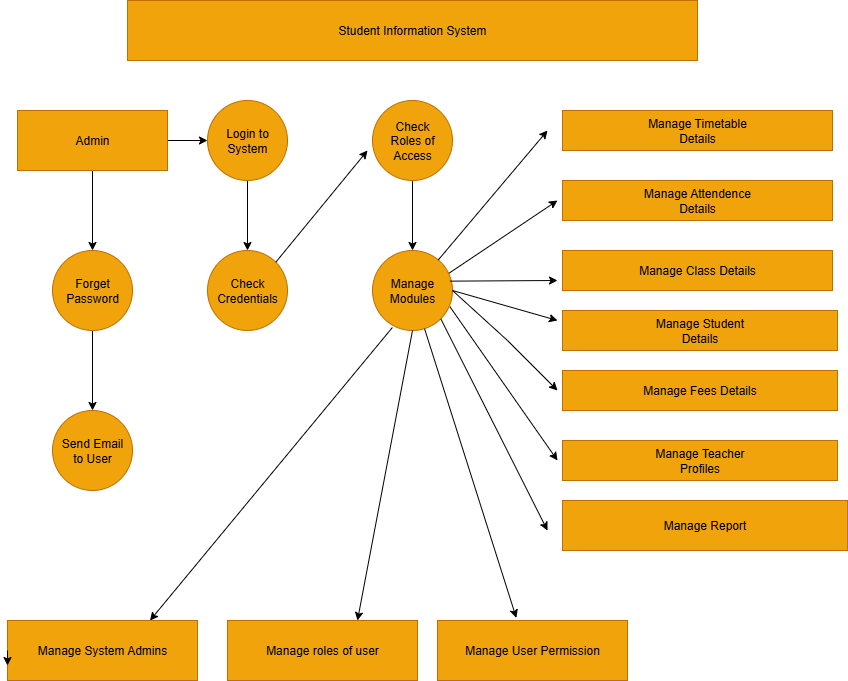

The diagram above was exported from draw.io. Its source (the exported page's mxGraphModel, read from the mxfile embedded in the PNG):
<mxGraphModel dx="1042" dy="562" grid="1" gridSize="10" guides="1" tooltips="1" connect="1" arrows="1" fold="1" page="1" pageScale="1" pageWidth="850" pageHeight="1100" math="0" shadow="0">
  <root>
    <mxCell id="0" />
    <mxCell id="1" parent="0" />
    <mxCell id="_S6K-_acOiwUhZ7LY8BK-1" value="Student Information System" style="rounded=0;whiteSpace=wrap;html=1;fillColor=#f0a30a;strokeColor=#BD7000;fontColor=#000000;" vertex="1" parent="1">
      <mxGeometry x="130" y="30" width="570" height="60" as="geometry" />
    </mxCell>
    <mxCell id="_S6K-_acOiwUhZ7LY8BK-10" value="" style="edgeStyle=orthogonalEdgeStyle;rounded=0;orthogonalLoop=1;jettySize=auto;html=1;" edge="1" parent="1" source="_S6K-_acOiwUhZ7LY8BK-2" target="_S6K-_acOiwUhZ7LY8BK-3">
      <mxGeometry relative="1" as="geometry" />
    </mxCell>
    <mxCell id="_S6K-_acOiwUhZ7LY8BK-22" value="" style="edgeStyle=orthogonalEdgeStyle;rounded=0;orthogonalLoop=1;jettySize=auto;html=1;" edge="1" parent="1" source="_S6K-_acOiwUhZ7LY8BK-2" target="_S6K-_acOiwUhZ7LY8BK-21">
      <mxGeometry relative="1" as="geometry" />
    </mxCell>
    <mxCell id="_S6K-_acOiwUhZ7LY8BK-2" value="Admin" style="rounded=0;whiteSpace=wrap;html=1;fillColor=#f0a30a;fontColor=#000000;strokeColor=#BD7000;" vertex="1" parent="1">
      <mxGeometry x="20" y="140" width="150" height="60" as="geometry" />
    </mxCell>
    <mxCell id="_S6K-_acOiwUhZ7LY8BK-9" value="" style="edgeStyle=orthogonalEdgeStyle;rounded=0;orthogonalLoop=1;jettySize=auto;html=1;" edge="1" parent="1" source="_S6K-_acOiwUhZ7LY8BK-3" target="_S6K-_acOiwUhZ7LY8BK-6">
      <mxGeometry relative="1" as="geometry" />
    </mxCell>
    <mxCell id="_S6K-_acOiwUhZ7LY8BK-3" value="Login to&lt;div&gt;System&lt;/div&gt;" style="ellipse;whiteSpace=wrap;html=1;aspect=fixed;fillColor=#f0a30a;fontColor=#000000;strokeColor=#BD7000;" vertex="1" parent="1">
      <mxGeometry x="210" y="130" width="80" height="80" as="geometry" />
    </mxCell>
    <mxCell id="_S6K-_acOiwUhZ7LY8BK-5" value="Manage Timetable&lt;div&gt;Details&lt;/div&gt;" style="rounded=0;whiteSpace=wrap;html=1;fillColor=#f0a30a;fontColor=#000000;strokeColor=#BD7000;" vertex="1" parent="1">
      <mxGeometry x="565" y="140" width="270" height="40" as="geometry" />
    </mxCell>
    <mxCell id="_S6K-_acOiwUhZ7LY8BK-6" value="Check&lt;div&gt;Credentials&lt;/div&gt;" style="ellipse;whiteSpace=wrap;html=1;aspect=fixed;fillColor=#f0a30a;fontColor=#000000;strokeColor=#BD7000;" vertex="1" parent="1">
      <mxGeometry x="210" y="280" width="80" height="80" as="geometry" />
    </mxCell>
    <mxCell id="_S6K-_acOiwUhZ7LY8BK-7" value="Manage&lt;div&gt;Modules&lt;/div&gt;" style="ellipse;whiteSpace=wrap;html=1;aspect=fixed;fillColor=#f0a30a;fontColor=#000000;strokeColor=#BD7000;" vertex="1" parent="1">
      <mxGeometry x="375" y="280" width="80" height="80" as="geometry" />
    </mxCell>
    <mxCell id="_S6K-_acOiwUhZ7LY8BK-15" value="" style="endArrow=classic;html=1;rounded=0;exitX=1;exitY=0;exitDx=0;exitDy=0;" edge="1" parent="1" source="_S6K-_acOiwUhZ7LY8BK-6">
      <mxGeometry width="50" height="50" relative="1" as="geometry">
        <mxPoint x="410" y="320" as="sourcePoint" />
        <mxPoint x="370" y="180" as="targetPoint" />
        <Array as="points" />
      </mxGeometry>
    </mxCell>
    <mxCell id="_S6K-_acOiwUhZ7LY8BK-19" value="" style="edgeStyle=orthogonalEdgeStyle;rounded=0;orthogonalLoop=1;jettySize=auto;html=1;" edge="1" parent="1" source="_S6K-_acOiwUhZ7LY8BK-18" target="_S6K-_acOiwUhZ7LY8BK-7">
      <mxGeometry relative="1" as="geometry" />
    </mxCell>
    <mxCell id="_S6K-_acOiwUhZ7LY8BK-18" value="Check&lt;div&gt;Roles of&lt;/div&gt;&lt;div&gt;Access&lt;/div&gt;" style="ellipse;whiteSpace=wrap;html=1;aspect=fixed;fillColor=#f0a30a;fontColor=#000000;strokeColor=#BD7000;" vertex="1" parent="1">
      <mxGeometry x="375" y="130" width="80" height="80" as="geometry" />
    </mxCell>
    <mxCell id="_S6K-_acOiwUhZ7LY8BK-24" value="" style="edgeStyle=orthogonalEdgeStyle;rounded=0;orthogonalLoop=1;jettySize=auto;html=1;" edge="1" parent="1" source="_S6K-_acOiwUhZ7LY8BK-21" target="_S6K-_acOiwUhZ7LY8BK-23">
      <mxGeometry relative="1" as="geometry" />
    </mxCell>
    <mxCell id="_S6K-_acOiwUhZ7LY8BK-21" value="Forget&lt;div&gt;Password&lt;/div&gt;" style="ellipse;whiteSpace=wrap;html=1;aspect=fixed;fillColor=#f0a30a;fontColor=#000000;strokeColor=#BD7000;" vertex="1" parent="1">
      <mxGeometry x="55" y="280" width="80" height="80" as="geometry" />
    </mxCell>
    <mxCell id="_S6K-_acOiwUhZ7LY8BK-23" value="Send Email&lt;div&gt;to User&lt;/div&gt;" style="ellipse;whiteSpace=wrap;html=1;aspect=fixed;fillColor=#f0a30a;fontColor=#000000;strokeColor=#BD7000;" vertex="1" parent="1">
      <mxGeometry x="55" y="440" width="80" height="80" as="geometry" />
    </mxCell>
    <mxCell id="_S6K-_acOiwUhZ7LY8BK-25" value="Manage System Admins" style="rounded=0;whiteSpace=wrap;html=1;fillColor=#f0a30a;fontColor=#000000;strokeColor=#BD7000;" vertex="1" parent="1">
      <mxGeometry x="10" y="650" width="190" height="60" as="geometry" />
    </mxCell>
    <mxCell id="_S6K-_acOiwUhZ7LY8BK-26" value="Manage roles of user" style="rounded=0;whiteSpace=wrap;html=1;fillColor=#f0a30a;fontColor=#000000;strokeColor=#BD7000;" vertex="1" parent="1">
      <mxGeometry x="230" y="650" width="190" height="60" as="geometry" />
    </mxCell>
    <mxCell id="_S6K-_acOiwUhZ7LY8BK-28" value="Manage User Permission" style="rounded=0;whiteSpace=wrap;html=1;fillColor=#f0a30a;fontColor=#000000;strokeColor=#BD7000;" vertex="1" parent="1">
      <mxGeometry x="440" y="650" width="190" height="60" as="geometry" />
    </mxCell>
    <mxCell id="_S6K-_acOiwUhZ7LY8BK-29" style="edgeStyle=orthogonalEdgeStyle;rounded=0;orthogonalLoop=1;jettySize=auto;html=1;exitX=0;exitY=0.5;exitDx=0;exitDy=0;entryX=0;entryY=0.75;entryDx=0;entryDy=0;" edge="1" parent="1" source="_S6K-_acOiwUhZ7LY8BK-25" target="_S6K-_acOiwUhZ7LY8BK-25">
      <mxGeometry relative="1" as="geometry" />
    </mxCell>
    <mxCell id="_S6K-_acOiwUhZ7LY8BK-31" value="Manage Attendence&lt;div&gt;Details&lt;/div&gt;" style="rounded=0;whiteSpace=wrap;html=1;fillColor=#f0a30a;fontColor=#000000;strokeColor=#BD7000;" vertex="1" parent="1">
      <mxGeometry x="565" y="210" width="270" height="40" as="geometry" />
    </mxCell>
    <mxCell id="_S6K-_acOiwUhZ7LY8BK-32" value="Manage Class Details" style="rounded=0;whiteSpace=wrap;html=1;fillColor=#f0a30a;fontColor=#000000;strokeColor=#BD7000;" vertex="1" parent="1">
      <mxGeometry x="565" y="280" width="270" height="40" as="geometry" />
    </mxCell>
    <mxCell id="_S6K-_acOiwUhZ7LY8BK-33" value="Manage Student&lt;div&gt;Details&lt;/div&gt;" style="rounded=0;whiteSpace=wrap;html=1;fillColor=#f0a30a;fontColor=#000000;strokeColor=#BD7000;" vertex="1" parent="1">
      <mxGeometry x="565" y="340" width="275" height="40" as="geometry" />
    </mxCell>
    <mxCell id="_S6K-_acOiwUhZ7LY8BK-37" value="Manage Fees Details" style="rounded=0;whiteSpace=wrap;html=1;fillColor=#f0a30a;fontColor=#000000;strokeColor=#BD7000;" vertex="1" parent="1">
      <mxGeometry x="565" y="400" width="275" height="40" as="geometry" />
    </mxCell>
    <mxCell id="_S6K-_acOiwUhZ7LY8BK-38" value="Manage Teacher&lt;div&gt;Profiles&lt;/div&gt;" style="rounded=0;whiteSpace=wrap;html=1;fillColor=#f0a30a;fontColor=#000000;strokeColor=#BD7000;" vertex="1" parent="1">
      <mxGeometry x="565" y="470" width="275" height="40" as="geometry" />
    </mxCell>
    <mxCell id="_S6K-_acOiwUhZ7LY8BK-39" value="Manage Report" style="rounded=0;whiteSpace=wrap;html=1;fillColor=#f0a30a;fontColor=#000000;strokeColor=#BD7000;" vertex="1" parent="1">
      <mxGeometry x="565" y="530" width="285" height="50" as="geometry" />
    </mxCell>
    <mxCell id="_S6K-_acOiwUhZ7LY8BK-41" value="" style="endArrow=classic;html=1;rounded=0;" edge="1" parent="1" source="_S6K-_acOiwUhZ7LY8BK-7">
      <mxGeometry width="50" height="50" relative="1" as="geometry">
        <mxPoint x="440" y="280" as="sourcePoint" />
        <mxPoint x="550" y="160" as="targetPoint" />
      </mxGeometry>
    </mxCell>
    <mxCell id="_S6K-_acOiwUhZ7LY8BK-44" value="" style="endArrow=classic;html=1;rounded=0;exitX=1;exitY=1;exitDx=0;exitDy=0;" edge="1" parent="1" source="_S6K-_acOiwUhZ7LY8BK-7">
      <mxGeometry width="50" height="50" relative="1" as="geometry">
        <mxPoint x="440" y="350" as="sourcePoint" />
        <mxPoint x="550" y="560" as="targetPoint" />
        <Array as="points" />
      </mxGeometry>
    </mxCell>
    <mxCell id="_S6K-_acOiwUhZ7LY8BK-45" value="" style="endArrow=classic;html=1;rounded=0;exitX=0.968;exitY=0.703;exitDx=0;exitDy=0;exitPerimeter=0;" edge="1" parent="1" source="_S6K-_acOiwUhZ7LY8BK-7">
      <mxGeometry width="50" height="50" relative="1" as="geometry">
        <mxPoint x="460" y="430" as="sourcePoint" />
        <mxPoint x="560" y="490" as="targetPoint" />
        <Array as="points" />
      </mxGeometry>
    </mxCell>
    <mxCell id="_S6K-_acOiwUhZ7LY8BK-46" value="" style="endArrow=classic;html=1;rounded=0;exitX=1;exitY=0.5;exitDx=0;exitDy=0;" edge="1" parent="1" source="_S6K-_acOiwUhZ7LY8BK-7">
      <mxGeometry width="50" height="50" relative="1" as="geometry">
        <mxPoint x="460" y="430" as="sourcePoint" />
        <mxPoint x="560" y="420" as="targetPoint" />
        <Array as="points">
          <mxPoint x="510" y="370" />
        </Array>
      </mxGeometry>
    </mxCell>
    <mxCell id="_S6K-_acOiwUhZ7LY8BK-47" value="" style="endArrow=classic;html=1;rounded=0;exitX=0.968;exitY=0.383;exitDx=0;exitDy=0;exitPerimeter=0;" edge="1" parent="1" source="_S6K-_acOiwUhZ7LY8BK-7">
      <mxGeometry width="50" height="50" relative="1" as="geometry">
        <mxPoint x="460" y="310" as="sourcePoint" />
        <mxPoint x="560" y="310" as="targetPoint" />
      </mxGeometry>
    </mxCell>
    <mxCell id="_S6K-_acOiwUhZ7LY8BK-48" value="" style="endArrow=classic;html=1;rounded=0;exitX=1;exitY=0.5;exitDx=0;exitDy=0;" edge="1" parent="1" source="_S6K-_acOiwUhZ7LY8BK-7">
      <mxGeometry width="50" height="50" relative="1" as="geometry">
        <mxPoint x="460" y="430" as="sourcePoint" />
        <mxPoint x="560" y="350" as="targetPoint" />
      </mxGeometry>
    </mxCell>
    <mxCell id="_S6K-_acOiwUhZ7LY8BK-49" value="" style="endArrow=classic;html=1;rounded=0;exitX=0.958;exitY=0.283;exitDx=0;exitDy=0;exitPerimeter=0;" edge="1" parent="1" source="_S6K-_acOiwUhZ7LY8BK-7">
      <mxGeometry width="50" height="50" relative="1" as="geometry">
        <mxPoint x="460" y="300" as="sourcePoint" />
        <mxPoint x="560" y="230" as="targetPoint" />
      </mxGeometry>
    </mxCell>
    <mxCell id="_S6K-_acOiwUhZ7LY8BK-51" value="" style="endArrow=classic;html=1;rounded=0;exitX=0.248;exitY=0.963;exitDx=0;exitDy=0;exitPerimeter=0;entryX=0.75;entryY=0;entryDx=0;entryDy=0;" edge="1" parent="1" source="_S6K-_acOiwUhZ7LY8BK-7" target="_S6K-_acOiwUhZ7LY8BK-25">
      <mxGeometry width="50" height="50" relative="1" as="geometry">
        <mxPoint x="460" y="590" as="sourcePoint" />
        <mxPoint x="510" y="540" as="targetPoint" />
      </mxGeometry>
    </mxCell>
    <mxCell id="_S6K-_acOiwUhZ7LY8BK-52" value="" style="endArrow=classic;html=1;rounded=0;exitX=0.5;exitY=1;exitDx=0;exitDy=0;entryX=0.684;entryY=0;entryDx=0;entryDy=0;entryPerimeter=0;" edge="1" parent="1" source="_S6K-_acOiwUhZ7LY8BK-7" target="_S6K-_acOiwUhZ7LY8BK-26">
      <mxGeometry width="50" height="50" relative="1" as="geometry">
        <mxPoint x="460" y="590" as="sourcePoint" />
        <mxPoint x="510" y="540" as="targetPoint" />
      </mxGeometry>
    </mxCell>
    <mxCell id="_S6K-_acOiwUhZ7LY8BK-53" value="" style="endArrow=classic;html=1;rounded=0;entryX=0.415;entryY=-0.043;entryDx=0;entryDy=0;entryPerimeter=0;" edge="1" parent="1" source="_S6K-_acOiwUhZ7LY8BK-7" target="_S6K-_acOiwUhZ7LY8BK-28">
      <mxGeometry width="50" height="50" relative="1" as="geometry">
        <mxPoint x="460" y="590" as="sourcePoint" />
        <mxPoint x="510" y="540" as="targetPoint" />
      </mxGeometry>
    </mxCell>
  </root>
</mxGraphModel>